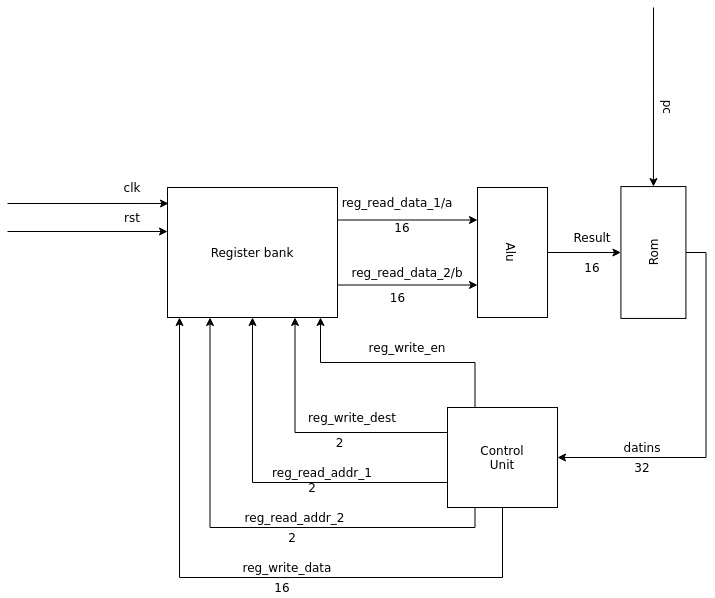

The diagram above was exported from draw.io. Its source (the exported page's mxGraphModel, read from the mxfile embedded in the PNG):
<mxGraphModel dx="1348" dy="793" grid="1" gridSize="10" guides="1" tooltips="1" connect="1" arrows="1" fold="1" page="1" pageScale="1" pageWidth="850" pageHeight="1100" math="0" shadow="0">
  <root>
    <mxCell id="0" />
    <mxCell id="1" parent="0" />
    <mxCell id="3qavvuAi0P80mpkH2uVA-6" style="edgeStyle=orthogonalEdgeStyle;rounded=0;orthogonalLoop=1;jettySize=auto;html=1;exitX=1;exitY=0.75;exitDx=0;exitDy=0;entryX=0.75;entryY=1;entryDx=0;entryDy=0;" edge="1" parent="1" source="3qavvuAi0P80mpkH2uVA-1" target="3qavvuAi0P80mpkH2uVA-2">
      <mxGeometry relative="1" as="geometry" />
    </mxCell>
    <mxCell id="3qavvuAi0P80mpkH2uVA-7" style="edgeStyle=orthogonalEdgeStyle;rounded=0;orthogonalLoop=1;jettySize=auto;html=1;exitX=1;exitY=0.25;exitDx=0;exitDy=0;entryX=0.25;entryY=1;entryDx=0;entryDy=0;" edge="1" parent="1" source="3qavvuAi0P80mpkH2uVA-1" target="3qavvuAi0P80mpkH2uVA-2">
      <mxGeometry relative="1" as="geometry" />
    </mxCell>
    <mxCell id="3qavvuAi0P80mpkH2uVA-1" value="Register bank" style="rounded=0;whiteSpace=wrap;html=1;" vertex="1" parent="1">
      <mxGeometry x="240" y="250" width="170" height="130" as="geometry" />
    </mxCell>
    <mxCell id="3qavvuAi0P80mpkH2uVA-14" style="edgeStyle=orthogonalEdgeStyle;rounded=0;orthogonalLoop=1;jettySize=auto;html=1;exitX=0.5;exitY=0;exitDx=0;exitDy=0;entryX=0.5;entryY=0;entryDx=0;entryDy=0;" edge="1" parent="1" source="3qavvuAi0P80mpkH2uVA-2" target="3qavvuAi0P80mpkH2uVA-12">
      <mxGeometry relative="1" as="geometry" />
    </mxCell>
    <mxCell id="3qavvuAi0P80mpkH2uVA-2" value="Alu" style="rounded=0;whiteSpace=wrap;html=1;rotation=90;" vertex="1" parent="1">
      <mxGeometry x="520" y="280" width="130" height="70" as="geometry" />
    </mxCell>
    <mxCell id="3qavvuAi0P80mpkH2uVA-8" value="reg_read_data_2/b" style="text;html=1;strokeColor=none;fillColor=none;align=center;verticalAlign=middle;whiteSpace=wrap;rounded=0;" vertex="1" parent="1">
      <mxGeometry x="420" y="320" width="120" height="30" as="geometry" />
    </mxCell>
    <mxCell id="3qavvuAi0P80mpkH2uVA-9" value="reg_read_data_1/a" style="text;html=1;strokeColor=none;fillColor=none;align=center;verticalAlign=middle;whiteSpace=wrap;rounded=0;" vertex="1" parent="1">
      <mxGeometry x="410" y="250" width="120" height="30" as="geometry" />
    </mxCell>
    <mxCell id="3qavvuAi0P80mpkH2uVA-10" value="16" style="text;html=1;strokeColor=none;fillColor=none;align=center;verticalAlign=middle;whiteSpace=wrap;rounded=0;" vertex="1" parent="1">
      <mxGeometry x="457.5" y="350" width="25" height="20" as="geometry" />
    </mxCell>
    <mxCell id="3qavvuAi0P80mpkH2uVA-11" value="16" style="text;html=1;strokeColor=none;fillColor=none;align=center;verticalAlign=middle;whiteSpace=wrap;rounded=0;" vertex="1" parent="1">
      <mxGeometry x="460" y="280" width="30" height="20" as="geometry" />
    </mxCell>
    <mxCell id="3qavvuAi0P80mpkH2uVA-24" style="edgeStyle=orthogonalEdgeStyle;rounded=0;orthogonalLoop=1;jettySize=auto;html=1;exitX=0.5;exitY=1;exitDx=0;exitDy=0;entryX=1;entryY=0.5;entryDx=0;entryDy=0;" edge="1" parent="1" source="3qavvuAi0P80mpkH2uVA-12" target="3qavvuAi0P80mpkH2uVA-23">
      <mxGeometry relative="1" as="geometry" />
    </mxCell>
    <mxCell id="3qavvuAi0P80mpkH2uVA-12" value="Rom" style="rounded=0;whiteSpace=wrap;html=1;rotation=-90;" vertex="1" parent="1">
      <mxGeometry x="660" y="282.5" width="131.87" height="65" as="geometry" />
    </mxCell>
    <mxCell id="3qavvuAi0P80mpkH2uVA-15" value="Result" style="text;html=1;strokeColor=none;fillColor=none;align=center;verticalAlign=middle;whiteSpace=wrap;rounded=0;" vertex="1" parent="1">
      <mxGeometry x="640" y="290" width="50" height="20" as="geometry" />
    </mxCell>
    <mxCell id="3qavvuAi0P80mpkH2uVA-16" value="pc" style="text;html=1;strokeColor=none;fillColor=none;align=center;verticalAlign=middle;whiteSpace=wrap;rounded=0;rotation=90;" vertex="1" parent="1">
      <mxGeometry x="720" y="160" width="43.43" height="20" as="geometry" />
    </mxCell>
    <mxCell id="3qavvuAi0P80mpkH2uVA-17" value="16" style="text;html=1;strokeColor=none;fillColor=none;align=center;verticalAlign=middle;whiteSpace=wrap;rounded=0;" vertex="1" parent="1">
      <mxGeometry x="645" y="320" width="40" height="20" as="geometry" />
    </mxCell>
    <mxCell id="3qavvuAi0P80mpkH2uVA-18" value="" style="endArrow=classic;html=1;rounded=0;entryX=1;entryY=0.5;entryDx=0;entryDy=0;" edge="1" parent="1" target="3qavvuAi0P80mpkH2uVA-12">
      <mxGeometry width="50" height="50" relative="1" as="geometry">
        <mxPoint x="726" y="70" as="sourcePoint" />
        <mxPoint x="460" y="390" as="targetPoint" />
      </mxGeometry>
    </mxCell>
    <mxCell id="3qavvuAi0P80mpkH2uVA-19" value="" style="endArrow=classic;html=1;rounded=0;entryX=0.006;entryY=0.123;entryDx=0;entryDy=0;entryPerimeter=0;" edge="1" parent="1" target="3qavvuAi0P80mpkH2uVA-1">
      <mxGeometry width="50" height="50" relative="1" as="geometry">
        <mxPoint x="80" y="266" as="sourcePoint" />
        <mxPoint x="460" y="390" as="targetPoint" />
      </mxGeometry>
    </mxCell>
    <mxCell id="3qavvuAi0P80mpkH2uVA-20" value="clk" style="text;html=1;strokeColor=none;fillColor=none;align=center;verticalAlign=middle;whiteSpace=wrap;rounded=0;" vertex="1" parent="1">
      <mxGeometry x="180" y="240" width="50" height="20" as="geometry" />
    </mxCell>
    <mxCell id="3qavvuAi0P80mpkH2uVA-21" value="" style="endArrow=classic;html=1;rounded=0;" edge="1" parent="1">
      <mxGeometry width="50" height="50" relative="1" as="geometry">
        <mxPoint x="80" y="294" as="sourcePoint" />
        <mxPoint x="240" y="294" as="targetPoint" />
      </mxGeometry>
    </mxCell>
    <mxCell id="3qavvuAi0P80mpkH2uVA-22" value="rst" style="text;html=1;strokeColor=none;fillColor=none;align=center;verticalAlign=middle;whiteSpace=wrap;rounded=0;" vertex="1" parent="1">
      <mxGeometry x="185" y="270" width="40" height="20" as="geometry" />
    </mxCell>
    <mxCell id="3qavvuAi0P80mpkH2uVA-30" style="edgeStyle=orthogonalEdgeStyle;rounded=0;orthogonalLoop=1;jettySize=auto;html=1;exitX=0.25;exitY=0;exitDx=0;exitDy=0;" edge="1" parent="1" source="3qavvuAi0P80mpkH2uVA-23">
      <mxGeometry relative="1" as="geometry">
        <mxPoint x="393" y="380" as="targetPoint" />
      </mxGeometry>
    </mxCell>
    <mxCell id="3qavvuAi0P80mpkH2uVA-31" style="edgeStyle=orthogonalEdgeStyle;rounded=0;orthogonalLoop=1;jettySize=auto;html=1;exitX=0;exitY=0.25;exitDx=0;exitDy=0;entryX=0.75;entryY=1;entryDx=0;entryDy=0;" edge="1" parent="1" source="3qavvuAi0P80mpkH2uVA-23" target="3qavvuAi0P80mpkH2uVA-1">
      <mxGeometry relative="1" as="geometry" />
    </mxCell>
    <mxCell id="3qavvuAi0P80mpkH2uVA-32" style="edgeStyle=orthogonalEdgeStyle;rounded=0;orthogonalLoop=1;jettySize=auto;html=1;exitX=0;exitY=0.75;exitDx=0;exitDy=0;entryX=0.5;entryY=1;entryDx=0;entryDy=0;" edge="1" parent="1" source="3qavvuAi0P80mpkH2uVA-23" target="3qavvuAi0P80mpkH2uVA-1">
      <mxGeometry relative="1" as="geometry" />
    </mxCell>
    <mxCell id="3qavvuAi0P80mpkH2uVA-33" style="edgeStyle=orthogonalEdgeStyle;rounded=0;orthogonalLoop=1;jettySize=auto;html=1;exitX=0.25;exitY=1;exitDx=0;exitDy=0;entryX=0.25;entryY=1;entryDx=0;entryDy=0;" edge="1" parent="1" source="3qavvuAi0P80mpkH2uVA-23" target="3qavvuAi0P80mpkH2uVA-1">
      <mxGeometry relative="1" as="geometry" />
    </mxCell>
    <mxCell id="3qavvuAi0P80mpkH2uVA-34" style="edgeStyle=orthogonalEdgeStyle;rounded=0;orthogonalLoop=1;jettySize=auto;html=1;exitX=0.5;exitY=1;exitDx=0;exitDy=0;" edge="1" parent="1" source="3qavvuAi0P80mpkH2uVA-23">
      <mxGeometry relative="1" as="geometry">
        <mxPoint x="252" y="380" as="targetPoint" />
        <Array as="points">
          <mxPoint x="575" y="640" />
          <mxPoint x="252" y="640" />
        </Array>
      </mxGeometry>
    </mxCell>
    <mxCell id="3qavvuAi0P80mpkH2uVA-23" value="&lt;div&gt;Control&lt;/div&gt;&lt;div&gt;Unit&lt;br&gt;&lt;/div&gt;" style="rounded=0;whiteSpace=wrap;html=1;" vertex="1" parent="1">
      <mxGeometry x="520" y="470" width="110" height="100" as="geometry" />
    </mxCell>
    <mxCell id="3qavvuAi0P80mpkH2uVA-25" value="datins" style="text;html=1;strokeColor=none;fillColor=none;align=center;verticalAlign=middle;whiteSpace=wrap;rounded=0;" vertex="1" parent="1">
      <mxGeometry x="690" y="500" width="50" height="20" as="geometry" />
    </mxCell>
    <mxCell id="3qavvuAi0P80mpkH2uVA-26" value="32" style="text;html=1;strokeColor=none;fillColor=none;align=center;verticalAlign=middle;whiteSpace=wrap;rounded=0;" vertex="1" parent="1">
      <mxGeometry x="700" y="520" width="30" height="20" as="geometry" />
    </mxCell>
    <mxCell id="3qavvuAi0P80mpkH2uVA-35" value="reg_write_en" style="text;html=1;strokeColor=none;fillColor=none;align=center;verticalAlign=middle;whiteSpace=wrap;rounded=0;" vertex="1" parent="1">
      <mxGeometry x="440" y="400" width="80" height="20" as="geometry" />
    </mxCell>
    <mxCell id="3qavvuAi0P80mpkH2uVA-36" value="reg_write_dest" style="text;html=1;strokeColor=none;fillColor=none;align=center;verticalAlign=middle;whiteSpace=wrap;rounded=0;" vertex="1" parent="1">
      <mxGeometry x="380" y="470" width="90" height="20" as="geometry" />
    </mxCell>
    <mxCell id="3qavvuAi0P80mpkH2uVA-37" value="2" style="text;html=1;strokeColor=none;fillColor=none;align=center;verticalAlign=middle;whiteSpace=wrap;rounded=0;" vertex="1" parent="1">
      <mxGeometry x="400" y="500" width="25" height="10" as="geometry" />
    </mxCell>
    <mxCell id="3qavvuAi0P80mpkH2uVA-39" value="reg_write_data" style="text;html=1;strokeColor=none;fillColor=none;align=center;verticalAlign=middle;whiteSpace=wrap;rounded=0;" vertex="1" parent="1">
      <mxGeometry x="310" y="620" width="100" height="20" as="geometry" />
    </mxCell>
    <mxCell id="3qavvuAi0P80mpkH2uVA-40" value="16" style="text;html=1;strokeColor=none;fillColor=none;align=center;verticalAlign=middle;whiteSpace=wrap;rounded=0;" vertex="1" parent="1">
      <mxGeometry x="330" y="640" width="50" height="20" as="geometry" />
    </mxCell>
    <mxCell id="3qavvuAi0P80mpkH2uVA-41" value="2" style="text;html=1;strokeColor=none;fillColor=none;align=center;verticalAlign=middle;whiteSpace=wrap;rounded=0;" vertex="1" parent="1">
      <mxGeometry x="350" y="590" width="30" height="20" as="geometry" />
    </mxCell>
    <mxCell id="3qavvuAi0P80mpkH2uVA-42" value="2" style="text;html=1;strokeColor=none;fillColor=none;align=center;verticalAlign=middle;whiteSpace=wrap;rounded=0;" vertex="1" parent="1">
      <mxGeometry x="370" y="545" width="30" height="10" as="geometry" />
    </mxCell>
    <mxCell id="3qavvuAi0P80mpkH2uVA-43" value="reg_read_addr_2" style="text;html=1;strokeColor=none;fillColor=none;align=center;verticalAlign=middle;whiteSpace=wrap;rounded=0;" vertex="1" parent="1">
      <mxGeometry x="310" y="570" width="115" height="20" as="geometry" />
    </mxCell>
    <mxCell id="3qavvuAi0P80mpkH2uVA-44" value="reg_read_addr_1" style="text;html=1;strokeColor=none;fillColor=none;align=center;verticalAlign=middle;whiteSpace=wrap;rounded=0;" vertex="1" parent="1">
      <mxGeometry x="340" y="525" width="110" height="20" as="geometry" />
    </mxCell>
  </root>
</mxGraphModel>